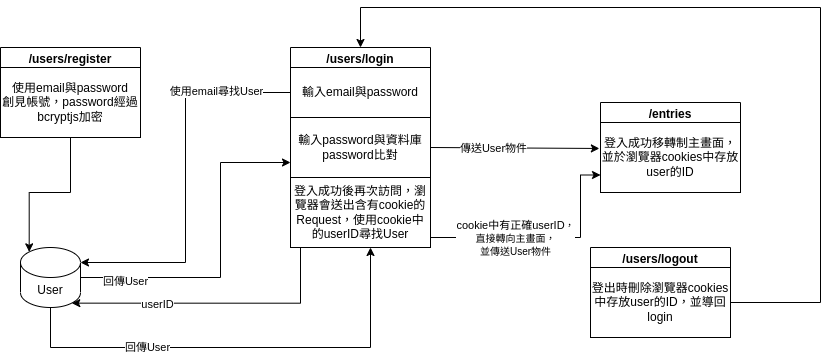

The diagram above was exported from draw.io. Its source (the exported page's mxGraphModel, read from the mxfile embedded in the PNG):
<mxGraphModel dx="847" dy="553" grid="1" gridSize="10" guides="1" tooltips="1" connect="1" arrows="1" fold="1" page="1" pageScale="1" pageWidth="1169" pageHeight="827" math="0" shadow="0">
  <root>
    <mxCell id="0" />
    <mxCell id="1" parent="0" />
    <mxCell id="AdjTaCEQYVm-6etlcMTQ-1" value="/users/register" style="swimlane;whiteSpace=wrap;html=1;" vertex="1" parent="1">
      <mxGeometry x="60" y="70" width="140" height="90" as="geometry" />
    </mxCell>
    <mxCell id="AdjTaCEQYVm-6etlcMTQ-3" value="使用email與password&lt;br&gt;創見帳號，password經過bcryptjs加密" style="whiteSpace=wrap;html=1;" vertex="1" parent="AdjTaCEQYVm-6etlcMTQ-1">
      <mxGeometry y="20" width="140" height="70" as="geometry" />
    </mxCell>
    <mxCell id="AdjTaCEQYVm-6etlcMTQ-4" value="/users/login" style="swimlane;whiteSpace=wrap;html=1;" vertex="1" parent="1">
      <mxGeometry x="350" y="70" width="140" height="200" as="geometry" />
    </mxCell>
    <mxCell id="AdjTaCEQYVm-6etlcMTQ-5" value="輸入email與password" style="whiteSpace=wrap;html=1;" vertex="1" parent="AdjTaCEQYVm-6etlcMTQ-4">
      <mxGeometry y="20" width="140" height="50" as="geometry" />
    </mxCell>
    <mxCell id="AdjTaCEQYVm-6etlcMTQ-8" value="輸入password與資料庫password比對" style="whiteSpace=wrap;html=1;" vertex="1" parent="AdjTaCEQYVm-6etlcMTQ-4">
      <mxGeometry y="70" width="140" height="60" as="geometry" />
    </mxCell>
    <mxCell id="AdjTaCEQYVm-6etlcMTQ-17" value="登入成功後再次訪問，瀏覽器會送出含有cookie的Request，使用cookie中的userID尋找User" style="rounded=0;whiteSpace=wrap;html=1;" vertex="1" parent="AdjTaCEQYVm-6etlcMTQ-4">
      <mxGeometry y="130" width="140" height="70" as="geometry" />
    </mxCell>
    <mxCell id="AdjTaCEQYVm-6etlcMTQ-11" style="edgeStyle=orthogonalEdgeStyle;rounded=0;orthogonalLoop=1;jettySize=auto;html=1;entryX=0;entryY=0.75;entryDx=0;entryDy=0;" edge="1" parent="1" source="AdjTaCEQYVm-6etlcMTQ-6" target="AdjTaCEQYVm-6etlcMTQ-8">
      <mxGeometry relative="1" as="geometry">
        <Array as="points">
          <mxPoint x="280" y="300" />
          <mxPoint x="280" y="185" />
        </Array>
      </mxGeometry>
    </mxCell>
    <mxCell id="AdjTaCEQYVm-6etlcMTQ-12" value="回傳User" style="edgeLabel;html=1;align=center;verticalAlign=middle;resizable=0;points=[];" vertex="1" connectable="0" parent="AdjTaCEQYVm-6etlcMTQ-11">
      <mxGeometry x="-0.732" y="-3" relative="1" as="geometry">
        <mxPoint as="offset" />
      </mxGeometry>
    </mxCell>
    <mxCell id="AdjTaCEQYVm-6etlcMTQ-21" style="edgeStyle=orthogonalEdgeStyle;rounded=0;orthogonalLoop=1;jettySize=auto;html=1;" edge="1" parent="1" source="AdjTaCEQYVm-6etlcMTQ-6">
      <mxGeometry relative="1" as="geometry">
        <mxPoint x="430" y="270" as="targetPoint" />
        <Array as="points">
          <mxPoint x="110" y="370" />
          <mxPoint x="430" y="370" />
        </Array>
      </mxGeometry>
    </mxCell>
    <mxCell id="AdjTaCEQYVm-6etlcMTQ-22" value="回傳User" style="edgeLabel;html=1;align=center;verticalAlign=middle;resizable=0;points=[];" vertex="1" connectable="0" parent="AdjTaCEQYVm-6etlcMTQ-21">
      <mxGeometry x="-0.4092" y="1" relative="1" as="geometry">
        <mxPoint as="offset" />
      </mxGeometry>
    </mxCell>
    <mxCell id="AdjTaCEQYVm-6etlcMTQ-6" value="User" style="shape=cylinder3;whiteSpace=wrap;html=1;boundedLbl=1;backgroundOutline=1;size=15;" vertex="1" parent="1">
      <mxGeometry x="80" y="270" width="60" height="60" as="geometry" />
    </mxCell>
    <mxCell id="AdjTaCEQYVm-6etlcMTQ-7" style="edgeStyle=orthogonalEdgeStyle;rounded=0;orthogonalLoop=1;jettySize=auto;html=1;entryX=0.145;entryY=0;entryDx=0;entryDy=4.35;entryPerimeter=0;" edge="1" parent="1" source="AdjTaCEQYVm-6etlcMTQ-3" target="AdjTaCEQYVm-6etlcMTQ-6">
      <mxGeometry relative="1" as="geometry" />
    </mxCell>
    <mxCell id="AdjTaCEQYVm-6etlcMTQ-9" style="edgeStyle=orthogonalEdgeStyle;rounded=0;orthogonalLoop=1;jettySize=auto;html=1;entryX=1;entryY=0;entryDx=0;entryDy=15;entryPerimeter=0;" edge="1" parent="1" source="AdjTaCEQYVm-6etlcMTQ-5" target="AdjTaCEQYVm-6etlcMTQ-6">
      <mxGeometry relative="1" as="geometry" />
    </mxCell>
    <mxCell id="AdjTaCEQYVm-6etlcMTQ-10" value="使用email尋找User" style="edgeLabel;html=1;align=center;verticalAlign=middle;resizable=0;points=[];" vertex="1" connectable="0" parent="AdjTaCEQYVm-6etlcMTQ-9">
      <mxGeometry x="-0.6049" y="-2" relative="1" as="geometry">
        <mxPoint as="offset" />
      </mxGeometry>
    </mxCell>
    <mxCell id="AdjTaCEQYVm-6etlcMTQ-13" value="/entries" style="swimlane;whiteSpace=wrap;html=1;" vertex="1" parent="1">
      <mxGeometry x="660" y="125" width="140" height="90" as="geometry" />
    </mxCell>
    <mxCell id="AdjTaCEQYVm-6etlcMTQ-14" value="登入成功移轉制主畫面，並於瀏覽器cookies中存放user的ID" style="whiteSpace=wrap;html=1;" vertex="1" parent="AdjTaCEQYVm-6etlcMTQ-13">
      <mxGeometry y="20" width="140" height="70" as="geometry" />
    </mxCell>
    <mxCell id="AdjTaCEQYVm-6etlcMTQ-16" value="" style="endArrow=classic;html=1;rounded=0;exitX=1;exitY=0.5;exitDx=0;exitDy=0;entryX=-0.008;entryY=0.371;entryDx=0;entryDy=0;entryPerimeter=0;" edge="1" parent="1" source="AdjTaCEQYVm-6etlcMTQ-8" target="AdjTaCEQYVm-6etlcMTQ-14">
      <mxGeometry width="50" height="50" relative="1" as="geometry">
        <mxPoint x="470" y="170" as="sourcePoint" />
        <mxPoint x="520" y="120" as="targetPoint" />
      </mxGeometry>
    </mxCell>
    <mxCell id="AdjTaCEQYVm-6etlcMTQ-18" value="傳送User物件" style="edgeLabel;html=1;align=center;verticalAlign=middle;resizable=0;points=[];" vertex="1" connectable="0" parent="AdjTaCEQYVm-6etlcMTQ-16">
      <mxGeometry x="-0.249" relative="1" as="geometry">
        <mxPoint as="offset" />
      </mxGeometry>
    </mxCell>
    <mxCell id="AdjTaCEQYVm-6etlcMTQ-19" style="edgeStyle=orthogonalEdgeStyle;rounded=0;orthogonalLoop=1;jettySize=auto;html=1;entryX=0.855;entryY=1;entryDx=0;entryDy=-4.35;entryPerimeter=0;" edge="1" parent="1" source="AdjTaCEQYVm-6etlcMTQ-17" target="AdjTaCEQYVm-6etlcMTQ-6">
      <mxGeometry relative="1" as="geometry">
        <Array as="points">
          <mxPoint x="360" y="326" />
        </Array>
      </mxGeometry>
    </mxCell>
    <mxCell id="AdjTaCEQYVm-6etlcMTQ-20" value="userID" style="edgeLabel;html=1;align=center;verticalAlign=middle;resizable=0;points=[];" vertex="1" connectable="0" parent="AdjTaCEQYVm-6etlcMTQ-19">
      <mxGeometry x="0.3982" y="1" relative="1" as="geometry">
        <mxPoint as="offset" />
      </mxGeometry>
    </mxCell>
    <mxCell id="AdjTaCEQYVm-6etlcMTQ-23" style="edgeStyle=orthogonalEdgeStyle;rounded=0;orthogonalLoop=1;jettySize=auto;html=1;entryX=0;entryY=0.75;entryDx=0;entryDy=0;" edge="1" parent="1" source="AdjTaCEQYVm-6etlcMTQ-17" target="AdjTaCEQYVm-6etlcMTQ-14">
      <mxGeometry relative="1" as="geometry">
        <mxPoint x="640" y="200" as="targetPoint" />
        <Array as="points">
          <mxPoint x="640" y="260" />
          <mxPoint x="640" y="198" />
        </Array>
      </mxGeometry>
    </mxCell>
    <mxCell id="AdjTaCEQYVm-6etlcMTQ-24" value="cookie中有正確userID&lt;font size=&quot;1&quot;&gt;，&lt;br&gt;直接轉向主畫面，&lt;br&gt;並傳送User物件&lt;br&gt;&lt;/font&gt;" style="edgeLabel;html=1;align=center;verticalAlign=middle;resizable=0;points=[];" vertex="1" connectable="0" parent="AdjTaCEQYVm-6etlcMTQ-23">
      <mxGeometry x="-0.6773" relative="1" as="geometry">
        <mxPoint x="46" as="offset" />
      </mxGeometry>
    </mxCell>
    <mxCell id="AdjTaCEQYVm-6etlcMTQ-25" value="/users/logout" style="swimlane;whiteSpace=wrap;html=1;" vertex="1" parent="1">
      <mxGeometry x="650" y="270" width="140" height="90" as="geometry" />
    </mxCell>
    <mxCell id="AdjTaCEQYVm-6etlcMTQ-26" value="登出時刪除瀏覽器cookies中存放user的ID，並導回login" style="whiteSpace=wrap;html=1;" vertex="1" parent="AdjTaCEQYVm-6etlcMTQ-25">
      <mxGeometry y="20" width="140" height="70" as="geometry" />
    </mxCell>
    <mxCell id="AdjTaCEQYVm-6etlcMTQ-27" style="edgeStyle=orthogonalEdgeStyle;rounded=0;orthogonalLoop=1;jettySize=auto;html=1;entryX=0.5;entryY=0;entryDx=0;entryDy=0;" edge="1" parent="1" source="AdjTaCEQYVm-6etlcMTQ-26" target="AdjTaCEQYVm-6etlcMTQ-4">
      <mxGeometry relative="1" as="geometry">
        <mxPoint x="851" y="30" as="targetPoint" />
        <Array as="points">
          <mxPoint x="880" y="325" />
          <mxPoint x="880" y="30" />
          <mxPoint x="420" y="30" />
        </Array>
      </mxGeometry>
    </mxCell>
  </root>
</mxGraphModel>